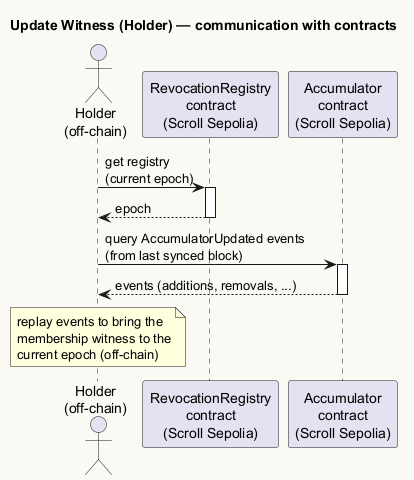

The diagram above was rendered by PlantUML. Its source (embedded in the PNG):
@startuml
skinparam backgroundColor #fbf9f4
title Update Witness (Holder) — communication with contracts

actor "Holder\n(off-chain)" as Holder
participant "RevocationRegistry\ncontract\n(Scroll Sepolia)" as Rev
participant "Accumulator\ncontract\n(Scroll Sepolia)" as Acc


Holder -> Rev : get registry\n(current epoch)
activate Rev
Rev --> Holder : epoch
deactivate Rev

Holder -> Acc : query AccumulatorUpdated events\n(from last synced block)
activate Acc
Acc --> Holder : events (additions, removals, ...)
deactivate Acc

note over Holder : replay events to bring the\nmembership witness to the\ncurrent epoch (off-chain)


@enduml